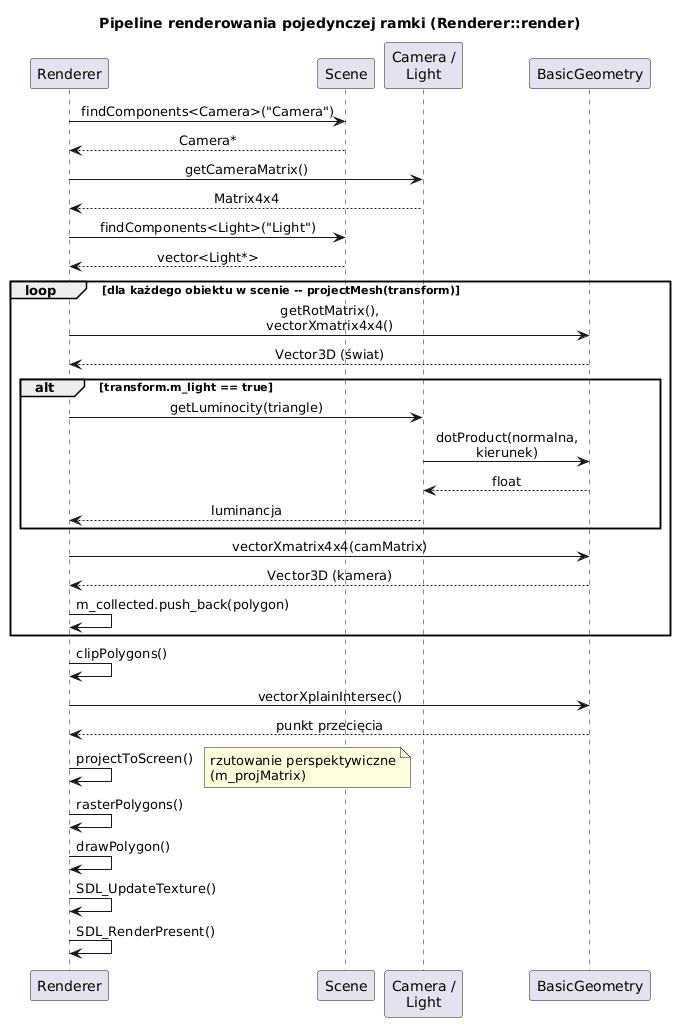

The diagram above was rendered by PlantUML. Its source (embedded in the PNG):
@startuml
title Pipeline renderowania pojedynczej ramki (Renderer::render)

skinparam backgroundColor white
skinparam sequenceMessageAlign center
skinparam maxMessageSize 160

participant "Renderer" as Renderer
participant "Scene" as Scene
participant "Camera /\nLight" as CamLight
participant "BasicGeometry" as Geometry

Renderer -> Scene : findComponents<Camera>("Camera")
Scene --> Renderer : Camera*
Renderer -> CamLight : getCameraMatrix()
CamLight --> Renderer : Matrix4x4

Renderer -> Scene : findComponents<Light>("Light")
Scene --> Renderer : vector<Light*>

loop dla każdego obiektu w scenie -- projectMesh(transform)
    Renderer -> Geometry : getRotMatrix(), vectorXmatrix4x4()
    Geometry --> Renderer : Vector3D (świat)

    alt transform.m_light == true
        Renderer -> CamLight : getLuminocity(triangle)
        CamLight -> Geometry : dotProduct(normalna, kierunek)
        Geometry --> CamLight : float
        CamLight --> Renderer : luminancja
    end

    Renderer -> Geometry : vectorXmatrix4x4(camMatrix)
    Geometry --> Renderer : Vector3D (kamera)

    Renderer -> Renderer : m_collected.push_back(polygon)
end

Renderer -> Renderer : clipPolygons()
Renderer -> Geometry : vectorXplainIntersec()
Geometry --> Renderer : punkt przecięcia

Renderer -> Renderer : projectToScreen()
note right
  rzutowanie perspektywiczne
  (m_projMatrix)
end note

Renderer -> Renderer : rasterPolygons()
Renderer -> Renderer : drawPolygon()

Renderer -> Renderer : SDL_UpdateTexture()
Renderer -> Renderer : SDL_RenderPresent()
@enduml